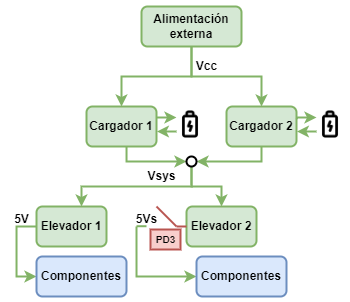

The diagram above was exported from draw.io. Its source (the exported page's mxGraphModel, read from the mxfile embedded in the PNG):
<mxGraphModel dx="813" dy="403" grid="1" gridSize="10" guides="1" tooltips="1" connect="1" arrows="1" fold="1" page="1" pageScale="1" pageWidth="827" pageHeight="1169" math="0" shadow="0">
  <root>
    <mxCell id="0" />
    <mxCell id="1" parent="0" />
    <mxCell id="KnKU4i0ua4D8STgTgdVj-29" style="edgeStyle=orthogonalEdgeStyle;rounded=0;orthogonalLoop=1;jettySize=auto;html=1;entryX=1;entryY=0.5;entryDx=0;entryDy=0;fillColor=#d5e8d4;strokeColor=#82b366;strokeWidth=2;" parent="1" source="KnKU4i0ua4D8STgTgdVj-2" target="KnKU4i0ua4D8STgTgdVj-28" edge="1">
      <mxGeometry relative="1" as="geometry">
        <mxPoint x="525" y="210" as="targetPoint" />
        <Array as="points">
          <mxPoint x="525" y="185" />
        </Array>
      </mxGeometry>
    </mxCell>
    <mxCell id="KnKU4i0ua4D8STgTgdVj-2" value="&lt;b&gt;Cargador 2&lt;/b&gt;" style="rounded=1;whiteSpace=wrap;html=1;fillColor=#d5e8d4;strokeColor=#82b366;strokeWidth=2;" parent="1" vertex="1">
      <mxGeometry x="490" y="130" width="70" height="40" as="geometry" />
    </mxCell>
    <mxCell id="KnKU4i0ua4D8STgTgdVj-33" style="edgeStyle=orthogonalEdgeStyle;rounded=0;orthogonalLoop=1;jettySize=auto;html=1;entryX=0;entryY=0.5;entryDx=0;entryDy=0;fillColor=#d5e8d4;strokeColor=#82b366;strokeWidth=2;" parent="1" source="KnKU4i0ua4D8STgTgdVj-5" edge="1">
      <mxGeometry relative="1" as="geometry">
        <mxPoint x="300" y="300" as="targetPoint" />
        <Array as="points">
          <mxPoint x="280" y="250" />
          <mxPoint x="280" y="300" />
        </Array>
      </mxGeometry>
    </mxCell>
    <mxCell id="KnKU4i0ua4D8STgTgdVj-10" style="edgeStyle=orthogonalEdgeStyle;rounded=0;orthogonalLoop=1;jettySize=auto;html=1;exitX=0;exitY=0.75;exitDx=0;exitDy=0;entryX=1.006;entryY=0.646;entryDx=0;entryDy=0;entryPerimeter=0;fillColor=#d5e8d4;strokeColor=#82b366;strokeWidth=2;" parent="1" source="KnKU4i0ua4D8STgTgdVj-8" target="KnKU4i0ua4D8STgTgdVj-2" edge="1">
      <mxGeometry relative="1" as="geometry" />
    </mxCell>
    <mxCell id="KnKU4i0ua4D8STgTgdVj-74" style="edgeStyle=orthogonalEdgeStyle;rounded=0;orthogonalLoop=1;jettySize=auto;html=1;exitX=1.005;exitY=0.317;exitDx=0;exitDy=0;entryX=0;entryY=0.25;entryDx=0;entryDy=0;fontSize=10;exitPerimeter=0;fillColor=#d5e8d4;strokeColor=#82b366;strokeWidth=2;" parent="1" source="KnKU4i0ua4D8STgTgdVj-2" target="KnKU4i0ua4D8STgTgdVj-8" edge="1">
      <mxGeometry relative="1" as="geometry">
        <Array as="points">
          <mxPoint x="560" y="141" />
        </Array>
      </mxGeometry>
    </mxCell>
    <mxCell id="KnKU4i0ua4D8STgTgdVj-8" value="" style="shape=image;html=1;verticalAlign=top;verticalLabelPosition=bottom;labelBackgroundColor=#ffffff;imageAspect=0;aspect=fixed;image=https://cdn3.iconfinder.com/data/icons/user-interface-797/32/User_interface_batery_energy_charging_power-128.png;fillColor=#d5e8d4;strokeColor=#82b366;strokeWidth=2;" parent="1" vertex="1">
      <mxGeometry x="580" y="134" width="28" height="28" as="geometry" />
    </mxCell>
    <mxCell id="KnKU4i0ua4D8STgTgdVj-17" style="edgeStyle=orthogonalEdgeStyle;rounded=0;orthogonalLoop=1;jettySize=auto;html=1;exitX=1;exitY=0.25;exitDx=0;exitDy=0;entryX=0;entryY=0.25;entryDx=0;entryDy=0;fillColor=#d5e8d4;strokeColor=#82b366;strokeWidth=2;" parent="1" source="KnKU4i0ua4D8STgTgdVj-18" target="KnKU4i0ua4D8STgTgdVj-20" edge="1">
      <mxGeometry relative="1" as="geometry">
        <Array as="points">
          <mxPoint x="420" y="141" />
        </Array>
      </mxGeometry>
    </mxCell>
    <mxCell id="KnKU4i0ua4D8STgTgdVj-26" style="edgeStyle=orthogonalEdgeStyle;rounded=0;orthogonalLoop=1;jettySize=auto;html=1;entryX=0;entryY=0.5;entryDx=0;entryDy=0;fillColor=#d5e8d4;strokeColor=#82b366;strokeWidth=2;" parent="1" source="KnKU4i0ua4D8STgTgdVj-18" target="KnKU4i0ua4D8STgTgdVj-28" edge="1">
      <mxGeometry relative="1" as="geometry">
        <mxPoint x="400" y="200" as="targetPoint" />
        <Array as="points">
          <mxPoint x="390" y="185" />
        </Array>
      </mxGeometry>
    </mxCell>
    <mxCell id="KnKU4i0ua4D8STgTgdVj-18" value="&lt;b&gt;Cargador 1&lt;/b&gt;" style="rounded=1;whiteSpace=wrap;html=1;fillColor=#d5e8d4;strokeColor=#82b366;strokeWidth=2;" parent="1" vertex="1">
      <mxGeometry x="350" y="130" width="70" height="40" as="geometry" />
    </mxCell>
    <mxCell id="KnKU4i0ua4D8STgTgdVj-20" value="" style="shape=image;html=1;verticalAlign=top;verticalLabelPosition=bottom;labelBackgroundColor=#ffffff;imageAspect=0;aspect=fixed;image=https://cdn3.iconfinder.com/data/icons/user-interface-797/32/User_interface_batery_energy_charging_power-128.png;fillColor=#d5e8d4;strokeColor=#82b366;imageBackground=default;strokeWidth=2;" parent="1" vertex="1">
      <mxGeometry x="440" y="134" width="28" height="28" as="geometry" />
    </mxCell>
    <mxCell id="KnKU4i0ua4D8STgTgdVj-19" style="edgeStyle=orthogonalEdgeStyle;rounded=0;orthogonalLoop=1;jettySize=auto;html=1;exitX=0;exitY=0.75;exitDx=0;exitDy=0;entryX=1.006;entryY=0.646;entryDx=0;entryDy=0;entryPerimeter=0;fillColor=#d5e8d4;strokeColor=#82b366;strokeWidth=2;" parent="1" source="KnKU4i0ua4D8STgTgdVj-20" target="KnKU4i0ua4D8STgTgdVj-18" edge="1">
      <mxGeometry relative="1" as="geometry" />
    </mxCell>
    <mxCell id="KnKU4i0ua4D8STgTgdVj-23" style="edgeStyle=orthogonalEdgeStyle;rounded=0;orthogonalLoop=1;jettySize=auto;html=1;entryX=0.5;entryY=0;entryDx=0;entryDy=0;fillColor=#d5e8d4;strokeColor=#82b366;strokeWidth=2;" parent="1" source="KnKU4i0ua4D8STgTgdVj-22" target="KnKU4i0ua4D8STgTgdVj-18" edge="1">
      <mxGeometry relative="1" as="geometry">
        <mxPoint x="475" y="90" as="targetPoint" />
        <Array as="points">
          <mxPoint x="455" y="100" />
          <mxPoint x="385" y="100" />
        </Array>
      </mxGeometry>
    </mxCell>
    <mxCell id="KnKU4i0ua4D8STgTgdVj-24" style="edgeStyle=orthogonalEdgeStyle;rounded=0;orthogonalLoop=1;jettySize=auto;html=1;entryX=0.5;entryY=0;entryDx=0;entryDy=0;fillColor=#d5e8d4;strokeColor=#82b366;strokeWidth=2;" parent="1" source="KnKU4i0ua4D8STgTgdVj-22" target="KnKU4i0ua4D8STgTgdVj-2" edge="1">
      <mxGeometry relative="1" as="geometry" />
    </mxCell>
    <mxCell id="KnKU4i0ua4D8STgTgdVj-22" value="&lt;b&gt;Alimentación externa&lt;/b&gt;" style="rounded=1;whiteSpace=wrap;html=1;fillColor=#d5e8d4;strokeColor=#82b366;strokeWidth=2;" parent="1" vertex="1">
      <mxGeometry x="405" y="30" width="100" height="40" as="geometry" />
    </mxCell>
    <mxCell id="KnKU4i0ua4D8STgTgdVj-25" value="&lt;b&gt;Vcc&lt;/b&gt;" style="text;html=1;align=center;verticalAlign=middle;resizable=0;points=[];autosize=1;strokeWidth=2;" parent="1" vertex="1">
      <mxGeometry x="450" y="80" width="40" height="20" as="geometry" />
    </mxCell>
    <mxCell id="KnKU4i0ua4D8STgTgdVj-30" style="edgeStyle=orthogonalEdgeStyle;rounded=0;orthogonalLoop=1;jettySize=auto;html=1;fillColor=#d5e8d4;strokeColor=#82b366;strokeWidth=2;" parent="1" source="KnKU4i0ua4D8STgTgdVj-28" target="KnKU4i0ua4D8STgTgdVj-5" edge="1">
      <mxGeometry relative="1" as="geometry">
        <Array as="points">
          <mxPoint x="455" y="210" />
          <mxPoint x="345" y="210" />
        </Array>
      </mxGeometry>
    </mxCell>
    <mxCell id="KnKU4i0ua4D8STgTgdVj-31" style="edgeStyle=orthogonalEdgeStyle;rounded=0;orthogonalLoop=1;jettySize=auto;html=1;entryX=0.5;entryY=0;entryDx=0;entryDy=0;fillColor=#d5e8d4;strokeColor=#82b366;strokeWidth=2;" parent="1" source="KnKU4i0ua4D8STgTgdVj-28" target="KnKU4i0ua4D8STgTgdVj-47" edge="1">
      <mxGeometry relative="1" as="geometry">
        <mxPoint x="485" y="230" as="targetPoint" />
        <Array as="points">
          <mxPoint x="455" y="210" />
          <mxPoint x="485" y="210" />
        </Array>
      </mxGeometry>
    </mxCell>
    <mxCell id="KnKU4i0ua4D8STgTgdVj-28" value="" style="ellipse;strokeWidth=2;" parent="1" vertex="1">
      <mxGeometry x="450" y="180" width="10" height="10" as="geometry" />
    </mxCell>
    <mxCell id="KnKU4i0ua4D8STgTgdVj-32" value="&lt;b&gt;Vsys&lt;/b&gt;" style="text;html=1;align=center;verticalAlign=middle;resizable=0;points=[];autosize=1;strokeWidth=2;" parent="1" vertex="1">
      <mxGeometry x="405" y="190" width="40" height="20" as="geometry" />
    </mxCell>
    <mxCell id="KnKU4i0ua4D8STgTgdVj-34" value="&lt;b&gt;5V&lt;/b&gt;" style="text;html=1;align=center;verticalAlign=middle;resizable=0;points=[];autosize=1;strokeWidth=2;" parent="1" vertex="1">
      <mxGeometry x="270" y="233" width="30" height="20" as="geometry" />
    </mxCell>
    <mxCell id="KnKU4i0ua4D8STgTgdVj-47" value="&lt;b&gt;Elevador 2&lt;/b&gt;" style="rounded=1;whiteSpace=wrap;html=1;fillColor=#d5e8d4;strokeColor=#82b366;strokeWidth=2;" parent="1" vertex="1">
      <mxGeometry x="450" y="230" width="70" height="40" as="geometry" />
    </mxCell>
    <mxCell id="KnKU4i0ua4D8STgTgdVj-48" value="&lt;b&gt;5Vs&lt;/b&gt;" style="text;html=1;align=center;verticalAlign=middle;resizable=0;points=[];autosize=1;strokeWidth=2;" parent="1" vertex="1">
      <mxGeometry x="390" y="233" width="40" height="20" as="geometry" />
    </mxCell>
    <mxCell id="KnKU4i0ua4D8STgTgdVj-69" style="edgeStyle=orthogonalEdgeStyle;rounded=0;orthogonalLoop=1;jettySize=auto;html=1;fontSize=10;fillColor=#d5e8d4;strokeColor=#82b366;strokeWidth=2;" parent="1" edge="1">
      <mxGeometry relative="1" as="geometry">
        <mxPoint x="400" y="250" as="sourcePoint" />
        <Array as="points">
          <mxPoint x="400" y="300" />
        </Array>
        <mxPoint x="460" y="300" as="targetPoint" />
      </mxGeometry>
    </mxCell>
    <mxCell id="KnKU4i0ua4D8STgTgdVj-64" value="" style="endArrow=none;html=1;rounded=0;fontSize=10;entryX=0;entryY=0.5;entryDx=0;entryDy=0;fillColor=#f8cecc;strokeColor=#b85450;strokeWidth=2;" parent="1" target="KnKU4i0ua4D8STgTgdVj-47" edge="1">
      <mxGeometry width="50" height="50" relative="1" as="geometry">
        <mxPoint x="440" y="250" as="sourcePoint" />
        <mxPoint x="450" y="250" as="targetPoint" />
      </mxGeometry>
    </mxCell>
    <mxCell id="KnKU4i0ua4D8STgTgdVj-66" value="" style="endArrow=none;html=1;rounded=0;fontSize=10;fillColor=#f8cecc;strokeColor=#b85450;strokeWidth=2;" parent="1" edge="1">
      <mxGeometry width="50" height="50" relative="1" as="geometry">
        <mxPoint x="440" y="250" as="sourcePoint" />
        <mxPoint x="420" y="230" as="targetPoint" />
      </mxGeometry>
    </mxCell>
    <mxCell id="KnKU4i0ua4D8STgTgdVj-67" value="" style="endArrow=none;html=1;rounded=0;fontSize=10;entryX=0;entryY=0.5;entryDx=0;entryDy=0;fillColor=#d5e8d4;strokeColor=#82b366;strokeWidth=2;" parent="1" edge="1">
      <mxGeometry width="50" height="50" relative="1" as="geometry">
        <mxPoint x="400" y="249.72" as="sourcePoint" />
        <mxPoint x="410" y="249.72" as="targetPoint" />
      </mxGeometry>
    </mxCell>
    <mxCell id="KnKU4i0ua4D8STgTgdVj-73" value="&lt;b&gt;PD3&lt;/b&gt;" style="text;html=1;align=center;verticalAlign=middle;resizable=0;points=[];autosize=1;fontSize=10;fillColor=#f8cecc;strokeColor=#b85450;strokeWidth=2;" parent="1" vertex="1">
      <mxGeometry x="414" y="253" width="30" height="20" as="geometry" />
    </mxCell>
    <mxCell id="KnKU4i0ua4D8STgTgdVj-5" value="&lt;b&gt;Elevador 1&lt;/b&gt;" style="rounded=1;whiteSpace=wrap;html=1;fillColor=#d5e8d4;strokeColor=#82b366;strokeWidth=2;" parent="1" vertex="1">
      <mxGeometry x="300" y="230" width="70" height="40" as="geometry" />
    </mxCell>
    <mxCell id="drYT81UQppKovT4YhW4j-3" value="&lt;b&gt;Componentes&lt;/b&gt;" style="rounded=1;whiteSpace=wrap;html=1;fillColor=#dae8fc;strokeColor=#6c8ebf;strokeWidth=2;" vertex="1" parent="1">
      <mxGeometry x="460" y="280" width="90" height="40" as="geometry" />
    </mxCell>
    <mxCell id="drYT81UQppKovT4YhW4j-4" value="&lt;b&gt;Componentes&lt;/b&gt;" style="rounded=1;whiteSpace=wrap;html=1;fillColor=#dae8fc;strokeColor=#6c8ebf;strokeWidth=2;" vertex="1" parent="1">
      <mxGeometry x="300" y="280" width="90" height="40" as="geometry" />
    </mxCell>
  </root>
</mxGraphModel>